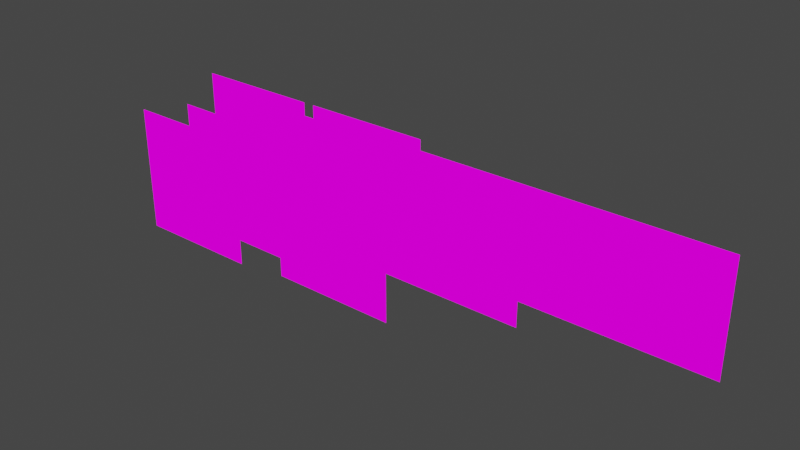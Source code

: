 # Source: FlowersGroundr.blend  (saved by Blender 2.93.21; exported with 4.5.12 LTS)
import bpy
from mathutils import Matrix  # noqa: F401  (used for matrix-valued properties, if any)

bpy.ops.wm.read_factory_settings(use_empty=True)
scene = bpy.context.scene
scene.name = 'Scene'

# ---- collections
col_collection = bpy.data.collections.new('Collection'); scene.collection.children.link(col_collection)

# ---- images (referenced by path relative to the original .blend; pixels are not part of the script)
import os
ASSET_DIR = os.environ.get("B2B_ASSET_DIR", "")  # directory of the original .blend (textures are referenced by path, not embedded)
HERE = os.path.dirname(os.path.abspath(__file__))  # packed textures are extracted next to this script under _unpacked/

def load_image(name, relpath, width, height, colorspace="sRGB"):
    """Load a texture the original file referenced (path relative to the .blend, or extracted next to this script)."""
    p = next((c for c in (os.path.join(HERE, relpath), os.path.join(ASSET_DIR, relpath)) if relpath and os.path.exists(c)), "")
    if p:
        img = bpy.data.images.load(p, check_existing=True)
        img.name = name
    else:  # same state as the original file: an image datablock whose file is absent (Cycles renders it pink)
        img = bpy.data.images.new(name, width, height)
        img.source = "FILE"
        img.filepath = "//" + (relpath or name)
    img.colorspace_settings.name = colorspace
    return img
img_plan5cardboard_png = load_image('Plan5cardboard.png', 'Plan5cardboard.png', 1024, 1024, 'sRGB')

# ---- materials (node trees are filled in below, after node groups)
mat_plan5cardboard = bpy.data.materials.new('Plan5cardboard')
mat_plan5cardboard.alpha_threshold = 0.0
mat_plan5cardboard.use_transparent_shadow = False
mat_plan5cardboard.line_color = (0.0, 0.0, 0.0, 1.0)

# ---- material node trees
mat_plan5cardboard.use_nodes = True; mat_plan5cardboard.node_tree.nodes.clear()
_N = mat_plan5cardboard.node_tree.nodes; _L = mat_plan5cardboard.node_tree.links
n0 = _N.new('ShaderNodeOutputMaterial'); n0.name = 'Material Output'; n0.location = (400, 0)
n1 = _N.new('ShaderNodeLightPath'); n1.name = 'Light Path'; n1.location = (0, 250)
n2 = _N.new('ShaderNodeBsdfTransparent'); n2.name = 'Transparent BSDF'; n2.location = (-200, -100)
n3 = _N.new('ShaderNodeEmission'); n3.name = 'Emission'; n3.location = (-200, -200)
n4 = _N.new('ShaderNodeMixShader'); n4.name = 'Mix Shader'; n4.location = (200, 0)
n5 = _N.new('ShaderNodeMixShader'); n5.name = 'Mix Shader.001'; n5.location = (0, -100)
n6 = _N.new('ShaderNodeTexImage'); n6.name = 'Image Texture'; n6.location = (-500, 100)
n6.image = img_plan5cardboard_png
n6.interpolation = 'Closest'
_L.new(n6.outputs[0], n3.inputs[0])
_L.new(n6.outputs[1], n5.inputs[0])
_L.new(n2.outputs[0], n5.inputs[1])
_L.new(n2.outputs[0], n4.inputs[1])
_L.new(n3.outputs[0], n5.inputs[2])
_L.new(n5.outputs[0], n4.inputs[2])
_L.new(n1.outputs[0], n4.inputs[0])
_L.new(n4.outputs[0], n0.inputs[0])
n0.is_active_output = True

# ---- world
world_world = bpy.data.worlds.new('World'); scene.world = world_world
world_world.use_nodes = True; world_world.node_tree.nodes.clear()
_N = world_world.node_tree.nodes; _L = world_world.node_tree.links
n0 = _N.new('ShaderNodeOutputWorld'); n0.name = 'World Output'; n0.location = (300, 300)
n1 = _N.new('ShaderNodeBackground'); n1.name = 'Background'; n1.location = (10, 300)
n1.inputs[0].default_value = (0.05088, 0.05088, 0.05088, 1.0)
_L.new(n1.outputs[0], n0.inputs[0])
n0.is_active_output = True
world_world.color = (0.05088, 0.05088, 0.05088)
world_world.use_sun_shadow = False
world_world.sun_shadow_jitter_overblur = 0.0

# ---- meshes
me_cube = bpy.data.meshes.new('Cube')
me_cube.from_pydata([(1.029, 0.04375, 0.463), (1.029, 0.04375, 0.07858), (0.6441, 0.04375, 0.463), (0.6441, 0.04375, 0.07858), (-0.1248, 0.04375, 0.463), (0.2597, 0.04375, 0.463), (0.2597, 0.04375, 0.07858), (-0.1248, 0.04375, 0.07858), (-0.4522, -0.01875, 0.004329), (0.04779, -0.01875, 0.004329), (0.04779, -0.01875, 0.5043), (-0.4522, -0.01875, 0.5043), (-0.5176, 0.1687, 0.06159), (-0.01763, 0.1687, 0.06159), (-0.01763, 0.1687, 0.5616), (-0.5176, 0.1687, 0.5616), (0.04487, 0.075, 0.5616), (0.5449, 0.075, 0.5616), (0.5449, 0.075, 0.06159), (0.04487, 0.075, 0.06159), (0.1103, -0.1125, 0.5043), (0.6103, -0.1125, 0.5043), (0.6103, -0.1125, 0.004329), (0.1103, -0.1125, 0.004329), (-0.619, -0.09748, -0.03487), (-0.119, -0.09748, -0.03487), (-0.119, -0.09748, 0.4651), (-0.619, -0.09748, 0.4651), (0.02645, 0.1687, 0.06159), (0.5265, 0.1687, 0.06159), (0.5265, 0.1687, 0.5616), (0.02645, 0.1687, 0.5616), (0.1297, 0.2855, 0.00623), (0.6297, 0.2855, 0.00623), (1.63, 0.2855, 0.00623), (0.1297, 0.2855, 0.4562), (1.13, 0.2855, 0.00623), (1.13, 0.2855, 0.4562), (0.6297, 0.2855, 0.4562), (1.63, 0.2855, 0.4562)], [], [(3, 1, 0, 2), (6, 3, 2, 5), (7, 6, 5, 4), (8, 9, 10, 11), (12, 13, 14, 15), (19, 18, 17, 16), (23, 22, 21, 20), (24, 25, 26, 27), (28, 29, 30, 31), (32, 33, 38, 35), (33, 36, 37, 38), (36, 34, 39, 37)])
_uv = me_cube.uv_layers.new(name='UVMap')
_uv.uv.foreach_set('vector', [0.5054, 0.3336, 0.5893, 0.3336, 0.5893, 0.4997, 0.5054, 0.4997, 0.5054, 0.1669, 0.5893, 0.1669, 0.5893, 0.3331, 0.5054, 0.3331, 0.4212, 0.1669, 0.5051, 0.1669, 0.5051, 0.3331, 0.4212, 0.3331, 0.5896, 0.3336, 0.6736, 0.3336, 0.6736, 0.4997, 0.5896, 0.4997, 0.5896, 0.1669, 0.6736, 0.1669, 0.6736, 0.3331, 0.5896, 0.3331, 0.5896, 0.1669, 0.6736, 0.1669, 0.6736, 0.3331, 0.5896, 0.3331, 0.5896, 0.3336, 0.6736, 0.3336, 0.6736, 0.4997, 0.5896, 0.4997, 0.4212, 0.1669, 0.5051, 0.1669, 0.5051, 0.3331, 0.4212, 0.3331, 0.5054, 0.3336, 0.5893, 0.3336, 0.5893, 0.4997, 0.5054, 0.4997, 0.5896, 0.1669, 0.6736, 0.1669, 0.6736, 0.3331, 0.5896, 0.3331, 0.6736, 0.3336, 0.5896, 0.3336, 0.5896, 0.4997, 0.6736, 0.4997, 0.6736, 0.1669, 0.5896, 0.1669, 0.5896, 0.3331, 0.6736, 0.3331])
me_cube.materials.append(mat_plan5cardboard)
me_cube.use_remesh_preserve_volume = False
me_cube.use_remesh_preserve_attributes = False
me_cube.use_mirror_vertex_groups = False
me_cube.update()

# ---- objects
ob_cube = bpy.data.objects.new('Cube', me_cube)

# ---- transforms, parenting, visibility, modifiers, constraints
ob_cube.location = (0.0, 0.0, 0.0)
ob_cube.lock_rotations_4d = False
ob_cube.empty_display_type = 'ARROWS'
ob_cube.lineart.crease_threshold = 0.0

# ---- collection membership
col_collection.objects.link(ob_cube)

# ---- scene / render settings (as saved in the file)
scene.frame_start = 1; scene.frame_end = 250; scene.frame_set(1)
scene.render.engine = 'BLENDER_EEVEE_NEXT'
scene.cycles.use_denoising = False
scene.cycles.samples = 128
scene.cycles.sampling_pattern = 'TABULATED_SOBOL'
scene.cycles.use_adaptive_sampling = False
scene.cycles.use_light_tree = False
scene.view_settings.view_transform = 'Filmic'
bpy.context.view_layer.update()

# ---- added for rendering (the .blend has no active camera): camera
cam_auto = bpy.data.cameras.new('AutoCamera')
cam_auto.lens = 50.0
cam_auto.sensor_width = 36.0
cam_auto.clip_end = 1000.0
ob_auto_camera = bpy.data.objects.new('AutoCamera', cam_auto)
scene.collection.objects.link(ob_auto_camera)
ob_auto_camera.location = (2.68917, -2.5341, 2.01043)
ob_auto_camera.rotation_euler = (1.09748, -7.21219e-08, 0.694738)
scene.camera = ob_auto_camera
bpy.context.view_layer.update()
